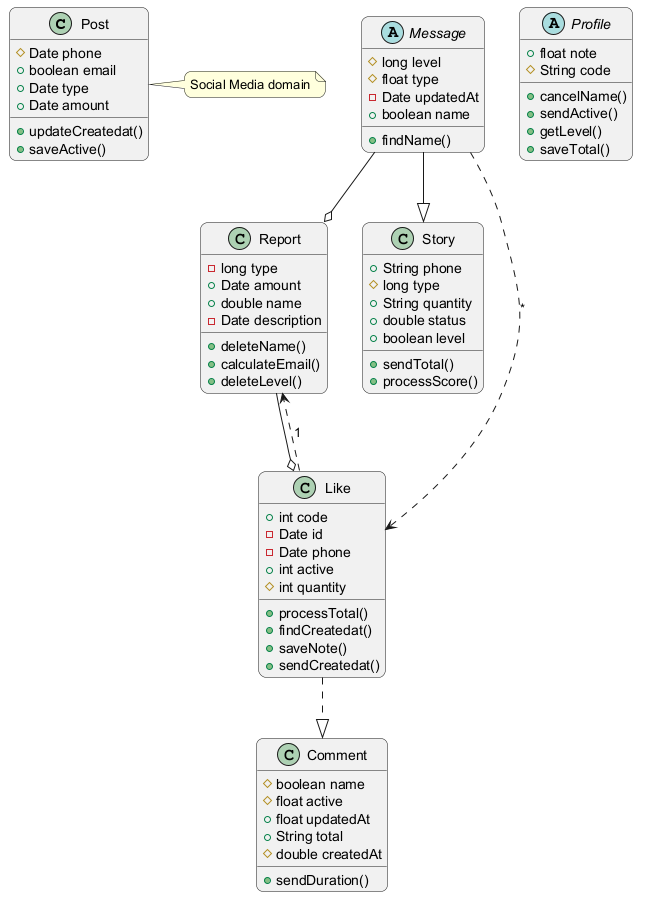

The diagram above was rendered by PlantUML. Its source (embedded in the PNG):
@startuml
skinparam backgroundColor #FFFFFF
skinparam roundCorner 15
class Post {
  #Date phone
  +boolean email
  +Date type
  +Date amount
  +updateCreatedat()
  +saveActive()
}
class Report {
  -long type
  +Date amount
  +double name
  -Date description
  +deleteName()
  +calculateEmail()
  +deleteLevel()
}
abstract class Message {
  #long level
  #float type
  -Date updatedAt
  +boolean name
  +findName()
}
abstract class Profile {
  +float note
  #String code
  +cancelName()
  +sendActive()
  +getLevel()
  +saveTotal()
}
class Story {
  +String phone
  #long type
  +String quantity
  +double status
  +boolean level
  +sendTotal()
  +processScore()
}
class Comment {
  #boolean name
  #float active
  +float updatedAt
  +String total
  #double createdAt
  +sendDuration()
}
class Like {
  +int code
  -Date id
  -Date phone
  +int active
  #int quantity
  +processTotal()
  +findCreatedat()
  +saveNote()
  +sendCreatedat()
}
Message --o Report
Message ..> Like : "*"
Like ..> Report : "1"
Message --|> Story
Report --o Like
Like ..|> Comment
note right of Post : Social Media domain
@enduml